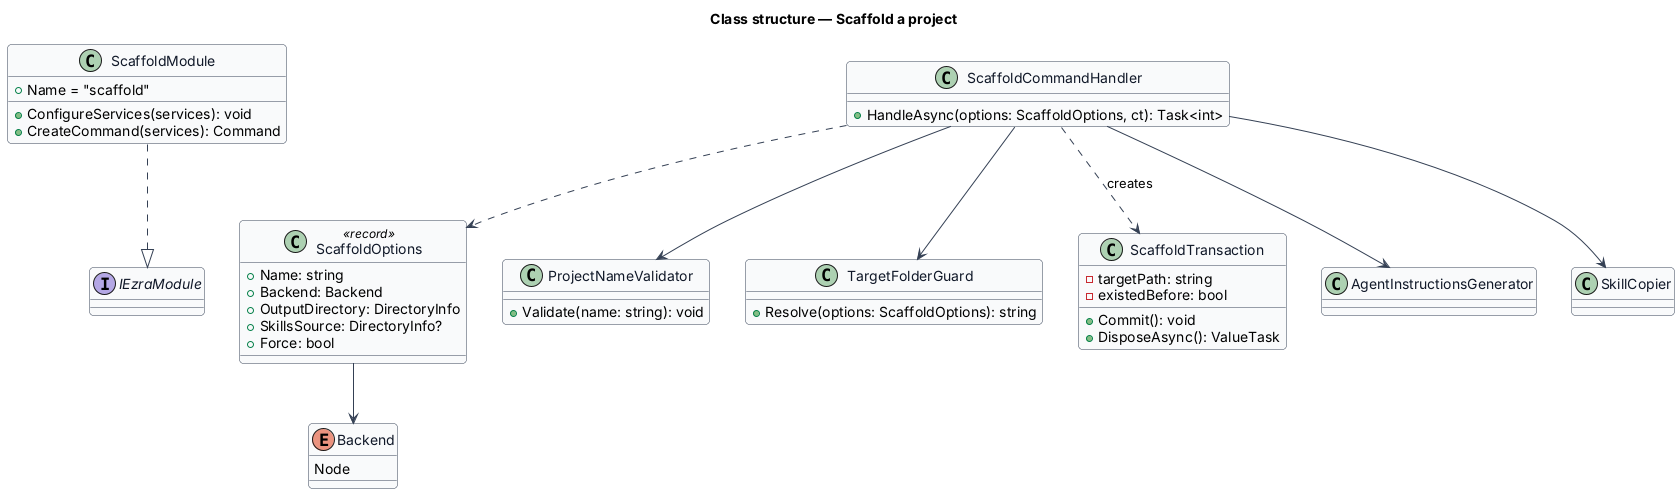

The diagram above was rendered by PlantUML. Its source (embedded in the PNG):
@startuml
skinparam backgroundColor #FFFFFF
skinparam shadowing false
skinparam roundcorner 8
skinparam defaultFontName Arial
skinparam ArrowColor #344054
skinparam class {
  BorderColor #344054
  FontColor #101828
  BackgroundColor #F9FAFB
}
title Class structure — Scaffold a project

class ScaffoldModule {
  +Name = "scaffold"
  +ConfigureServices(services): void
  +CreateCommand(services): Command
}
class ScaffoldOptions <<record>> {
  +Name: string
  +Backend: Backend
  +OutputDirectory: DirectoryInfo
  +SkillsSource: DirectoryInfo?
  +Force: bool
}
enum Backend {
  Node
}
class ScaffoldCommandHandler {
  +HandleAsync(options: ScaffoldOptions, ct): Task<int>
}
class ProjectNameValidator {
  +Validate(name: string): void
}
class TargetFolderGuard {
  +Resolve(options: ScaffoldOptions): string
}
class ScaffoldTransaction {
  -targetPath: string
  -existedBefore: bool
  +Commit(): void
  +DisposeAsync(): ValueTask
}
class AgentInstructionsGenerator
class SkillCopier
interface IEzraModule
ScaffoldModule ..|> IEzraModule
ScaffoldOptions --> Backend
ScaffoldCommandHandler ..> ScaffoldOptions
ScaffoldCommandHandler --> ProjectNameValidator
ScaffoldCommandHandler --> TargetFolderGuard
ScaffoldCommandHandler ..> ScaffoldTransaction : creates
ScaffoldCommandHandler --> AgentInstructionsGenerator
ScaffoldCommandHandler --> SkillCopier
@enduml